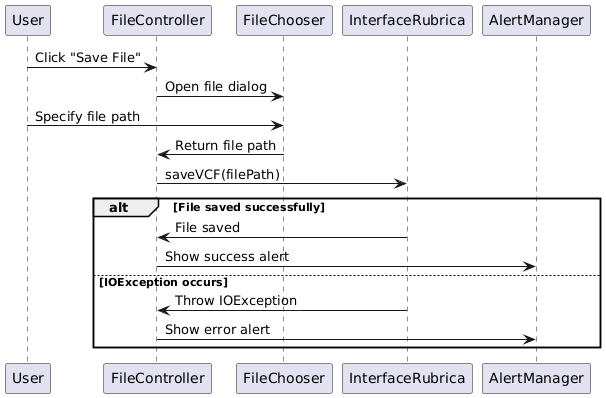

The diagram above was rendered by PlantUML. Its source (embedded in the PNG):
@startuml
User -> FileController: Click "Save File"
FileController -> FileChooser: Open file dialog
User -> FileChooser: Specify file path
FileChooser -> FileController: Return file path
FileController -> InterfaceRubrica: saveVCF(filePath)
alt File saved successfully
    InterfaceRubrica -> FileController: File saved
    FileController -> AlertManager: Show success alert
else IOException occurs
    InterfaceRubrica -> FileController: Throw IOException
    FileController -> AlertManager: Show error alert
end
@enduml